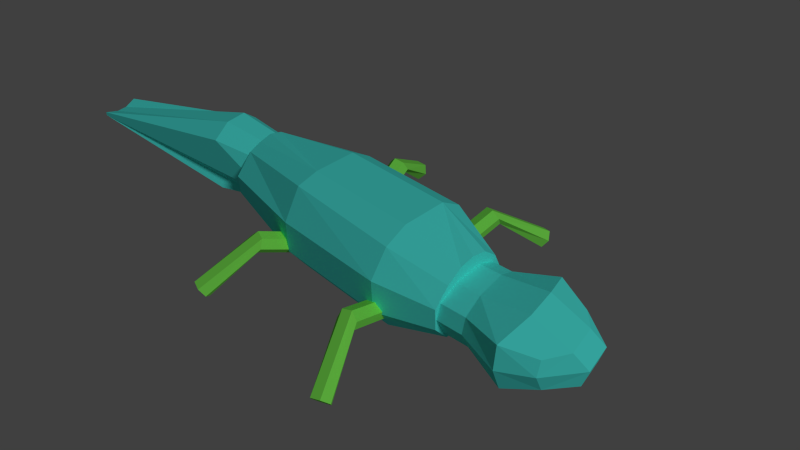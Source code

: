 # Source: lizardmodel.blend  (saved by Blender 2.73.0; exported with 4.5.12 LTS)
import bpy
from mathutils import Matrix  # noqa: F401  (used for matrix-valued properties, if any)

bpy.ops.wm.read_factory_settings(use_empty=True)
scene = bpy.context.scene
scene.name = 'Scene'

# ---- collections
col_collection_1 = bpy.data.collections.new('Collection 1'); scene.collection.children.link(col_collection_1)

# ---- materials (node trees are filled in below, after node groups)
mat_material_001 = bpy.data.materials.new('Material.001')
mat_material_001.alpha_threshold = 0.0
mat_material_001.use_transparent_shadow = False
mat_material_001.diffuse_color = (0.2582, 1.0, 0.1119, 1.0)
mat_material_001.roughness = 0.5
mat_material_001.specular_intensity = 0.2474
mat_material_001.line_color = (0.0, 0.0, 0.0, 1.0)
mat_material_000 = bpy.data.materials.new('Material.000')
mat_material_000.alpha_threshold = 0.0
mat_material_000.use_transparent_shadow = False
mat_material_000.diffuse_color = (0.09759, 1.0, 0.9131, 1.0)
mat_material_000.roughness = 0.5
mat_material_000.specular_intensity = 0.2474
mat_material_000.line_color = (0.0, 0.0, 0.0, 1.0)

# ---- material node trees

# ---- world
world_world = bpy.data.worlds.new('World'); scene.world = world_world
world_world.color = (0.05088, 0.05088, 0.05088)
world_world.use_sun_shadow = False
world_world.sun_shadow_jitter_overblur = 0.0
world_world.cycles.sampling_method = 'MANUAL'
world_world.cycles.sample_map_resolution = 256

# ---- cameras
cam_camera = bpy.data.cameras.new('Camera')
cam_camera.clip_end = 100.0
cam_camera.lens = 35.0
cam_camera.sensor_width = 32.0
cam_camera.sensor_height = 18.0
cam_camera.ortho_scale = 7.314
cam_camera.dof.focus_distance = 0.0
cam_camera.dof.aperture_fstop = 128.0

# ---- lights
light_sun = bpy.data.lights.new('Sun', 'SUN')
light_sun.transmission_factor = 0.0
light_sun.angle = 0.1993
light_sun.energy = 1.0
light_sun.shadow_buffer_clip_start = 0.5
light_sun.shadow_soft_size = 0.1
light_sun.shadow_cascade_max_distance = 1000.0
light_sun.cycles.use_multiple_importance_sampling = False

# ---- meshes
me_cylinder_005 = bpy.data.meshes.new('Cylinder.005')
me_cylinder_005.from_pydata([(0.0, 1.0, -1.0), (-0.06095, 1.056, 5.814), (0.866, 0.5, -1.0), (0.3721, 0.5564, 5.064), (0.866, -0.5, -1.0), (0.3721, -0.4436, 5.064), (-8.742e-08, -1.0, -1.0), (-0.06095, -0.9436, 5.814), (-0.866, -0.5, -1.0), (-0.494, -0.4436, 6.564), (-0.866, 0.5, -1.0), (-0.494, 0.5564, 6.564), (4.178, 1.056, 8.262), (4.611, 0.5564, 7.512), (4.611, -0.4436, 7.512), (4.178, -0.9436, 8.262), (3.745, -0.4436, 9.012), (3.745, 0.5564, 9.012), (4.178, 1.056, 8.262), (4.611, 0.5564, 7.512), (4.611, -0.4436, 7.512), (4.178, -0.9436, 8.262), (3.745, -0.4436, 9.012), (3.745, 0.5564, 9.012)], [], [(0, 1, 3, 2), (2, 3, 5, 4), (4, 5, 7, 6), (6, 7, 9, 8), (3, 1, 11, 9, 7, 5), (10, 11, 1, 0), (8, 9, 11, 10), (0, 2, 4, 6, 8, 10), (3, 13, 14, 5), (5, 14, 15, 7), (1, 12, 13, 3), (13, 12, 17, 16, 15, 14), (11, 17, 12, 1), (7, 15, 16, 9), (9, 16, 17, 11), (19, 18, 23, 22, 21, 20)])
me_cylinder_005.materials.append(mat_material_001)
me_cylinder_005.use_remesh_preserve_volume = False
me_cylinder_005.use_remesh_preserve_attributes = False
me_cylinder_005.use_mirror_vertex_groups = False
me_cylinder_005.update()
me_cylinder_004 = bpy.data.meshes.new('Cylinder.004')
me_cylinder_004.from_pydata([(0.0, 1.0, -1.0), (-0.06095, 1.056, 5.814), (0.866, 0.5, -1.0), (0.3721, 0.5564, 5.064), (0.866, -0.5, -1.0), (0.3721, -0.4436, 5.064), (-8.742e-08, -1.0, -1.0), (-0.06095, -0.9436, 5.814), (-0.866, -0.5, -1.0), (-0.494, -0.4436, 6.564), (-0.866, 0.5, -1.0), (-0.494, 0.5564, 6.564), (4.178, 1.056, 8.262), (4.611, 0.5564, 7.512), (4.611, -0.4436, 7.512), (4.178, -0.9436, 8.262), (3.745, -0.4436, 9.012), (3.745, 0.5564, 9.012), (4.178, 1.056, 8.262), (4.611, 0.5564, 7.512), (4.611, -0.4436, 7.512), (4.178, -0.9436, 8.262), (3.745, -0.4436, 9.012), (3.745, 0.5564, 9.012)], [], [(0, 1, 3, 2), (2, 3, 5, 4), (4, 5, 7, 6), (6, 7, 9, 8), (3, 1, 11, 9, 7, 5), (10, 11, 1, 0), (8, 9, 11, 10), (0, 2, 4, 6, 8, 10), (3, 13, 14, 5), (5, 14, 15, 7), (1, 12, 13, 3), (13, 12, 17, 16, 15, 14), (11, 17, 12, 1), (7, 15, 16, 9), (9, 16, 17, 11), (19, 18, 23, 22, 21, 20)])
me_cylinder_004.materials.append(mat_material_001)
me_cylinder_004.use_remesh_preserve_volume = False
me_cylinder_004.use_remesh_preserve_attributes = False
me_cylinder_004.use_mirror_vertex_groups = False
me_cylinder_004.update()
me_cylinder_003 = bpy.data.meshes.new('Cylinder.003')
me_cylinder_003.from_pydata([(0.0, 1.0, -1.0), (-0.06095, 1.056, 5.814), (0.866, 0.5, -1.0), (0.3721, 0.5564, 5.064), (0.866, -0.5, -1.0), (0.3721, -0.4436, 5.064), (-8.742e-08, -1.0, -1.0), (-0.06095, -0.9436, 5.814), (-0.866, -0.5, -1.0), (-0.494, -0.4436, 6.564), (-0.866, 0.5, -1.0), (-0.494, 0.5564, 6.564), (4.178, 1.056, 8.262), (4.611, 0.5564, 7.512), (4.611, -0.4436, 7.512), (4.178, -0.9436, 8.262), (3.745, -0.4436, 9.012), (3.745, 0.5564, 9.012), (4.178, 1.056, 8.262), (4.611, 0.5564, 7.512), (4.611, -0.4436, 7.512), (4.178, -0.9436, 8.262), (3.745, -0.4436, 9.012), (3.745, 0.5564, 9.012)], [], [(0, 1, 3, 2), (2, 3, 5, 4), (4, 5, 7, 6), (6, 7, 9, 8), (3, 1, 11, 9, 7, 5), (10, 11, 1, 0), (8, 9, 11, 10), (0, 2, 4, 6, 8, 10), (3, 13, 14, 5), (5, 14, 15, 7), (1, 12, 13, 3), (13, 12, 17, 16, 15, 14), (11, 17, 12, 1), (7, 15, 16, 9), (9, 16, 17, 11), (19, 18, 23, 22, 21, 20)])
me_cylinder_003.materials.append(mat_material_001)
me_cylinder_003.use_remesh_preserve_volume = False
me_cylinder_003.use_remesh_preserve_attributes = False
me_cylinder_003.use_mirror_vertex_groups = False
me_cylinder_003.update()
me_cylinder_002 = bpy.data.meshes.new('Cylinder.002')
me_cylinder_002.from_pydata([(0.0, 1.0, -1.0), (-0.06095, 1.056, 5.814), (0.866, 0.5, -1.0), (0.3721, 0.5564, 5.064), (0.866, -0.5, -1.0), (0.3721, -0.4436, 5.064), (-8.742e-08, -1.0, -1.0), (-0.06095, -0.9436, 5.814), (-0.866, -0.5, -1.0), (-0.494, -0.4436, 6.564), (-0.866, 0.5, -1.0), (-0.494, 0.5564, 6.564), (4.178, 1.056, 8.262), (4.611, 0.5564, 7.512), (4.611, -0.4436, 7.512), (4.178, -0.9436, 8.262), (3.745, -0.4436, 9.012), (3.745, 0.5564, 9.012), (4.178, 1.056, 8.262), (4.611, 0.5564, 7.512), (4.611, -0.4436, 7.512), (4.178, -0.9436, 8.262), (3.745, -0.4436, 9.012), (3.745, 0.5564, 9.012)], [], [(0, 1, 3, 2), (2, 3, 5, 4), (4, 5, 7, 6), (6, 7, 9, 8), (3, 1, 11, 9, 7, 5), (10, 11, 1, 0), (8, 9, 11, 10), (0, 2, 4, 6, 8, 10), (3, 13, 14, 5), (5, 14, 15, 7), (1, 12, 13, 3), (13, 12, 17, 16, 15, 14), (11, 17, 12, 1), (7, 15, 16, 9), (9, 16, 17, 11), (19, 18, 23, 22, 21, 20)])
me_cylinder_002.materials.append(mat_material_001)
me_cylinder_002.use_remesh_preserve_volume = False
me_cylinder_002.use_remesh_preserve_attributes = False
me_cylinder_002.use_mirror_vertex_groups = False
me_cylinder_002.update()
me_cube_002 = bpy.data.meshes.new('Cube.002')
me_cube_002.from_pydata([(-1.0, -1.0, -1.0), (-1.0, 1.0, -1.0), (1.0, 0.8004, -0.7747), (1.0, -0.7635, -0.7747), (-1.0, -1.0, 1.0), (-1.0, 1.0, 1.0), (1.0, 0.8004, 0.7892), (1.0, -0.7635, 0.7892), (-1.0, -1.433, 0.4792), (-1.0, 1.252, 0.4792), (1.0, 0.9974, 0.382), (1.0, -1.102, 0.382), (-1.0, 1.252, -0.326), (1.0, 0.9974, -0.2477), (1.0, -1.102, -0.2477), (-1.0, -1.433, -0.326), (-7.812, 0.2235, 0.7016), (-7.812, 0.2235, -0.694), (1.0, 0.08284, 1.076), (1.0, 0.08284, -1.093), (1.0, 0.08284, 0.382), (-7.812, 0.4024, 0.2551), (1.0, 0.08284, -0.2477), (-7.812, 0.4024, -0.15), (-7.812, 0.3565, 0.7016), (1.0, 0.2895, -1.093), (1.0, 0.2895, 0.382), (1.0, 0.2895, -0.2477), (-7.812, 0.3565, -0.694), (1.0, 0.2895, 1.076), (-7.812, 0.4832, 0.2551), (-7.812, 0.4832, -0.15)], [], [(31, 12, 1, 28), (12, 13, 2, 1), (22, 14, 3, 19), (14, 15, 0, 3), (28, 1, 2, 25), (29, 6, 5, 24), (7, 4, 8, 11), (18, 7, 11, 20), (5, 6, 10, 9), (24, 5, 9, 30), (11, 8, 15, 14), (20, 11, 14, 22), (9, 10, 13, 12), (30, 9, 12, 31), (8, 21, 23, 15), (26, 20, 22, 27), (4, 16, 21, 8), (29, 18, 20, 26), (7, 18, 16, 4), (0, 17, 19, 3), (27, 22, 19, 25), (15, 23, 17, 0), (13, 27, 25, 2), (6, 29, 26, 10), (10, 26, 27, 13), (21, 30, 31, 23), (16, 24, 30, 21), (18, 29, 24, 16), (17, 28, 25, 19), (23, 31, 28, 17)])
me_cube_002.materials.append(mat_material_000)
me_cube_002.use_remesh_preserve_volume = False
me_cube_002.use_remesh_preserve_attributes = False
me_cube_002.use_mirror_vertex_groups = False
me_cube_002.update()
me_cube_001 = bpy.data.meshes.new('Cube.001')
me_cube_001.from_pydata([(-6.884, -0.8037, -0.6609), (-6.884, 0.6501, -0.6609), (0.3037, 0.7481, -0.7493), (0.3037, -0.7329, -0.7493), (-6.884, -0.6606, 0.6498), (-6.884, 0.6501, 0.6498), (0.3037, 0.7481, 0.7317), (0.3037, -0.7329, 0.7317), (-1.182, 1.124, 1.124), (-1.182, 1.124, -1.135), (-1.182, -1.135, 1.124), (-1.182, -1.135, -1.135), (-4.2, 1.099, -1.149), (-4.2, -1.119, 1.069), (-4.2, 1.099, 1.069), (-4.2, -1.262, -1.149), (-6.884, -0.2618, 0.897), (-6.884, -0.2618, -1.13), (0.3037, -0.2823, 0.9301), (0.3037, -0.2823, -1.126), (-1.182, -0.4473, 1.371), (-1.182, -0.4473, -1.604), (-4.2, -0.444, -1.618), (-4.2, -0.444, 1.316), (-6.884, 0.2604, 0.8575), (0.3037, 0.3077, -1.109), (-6.884, 0.2604, -1.109), (0.3037, 0.3077, 0.8984), (-1.182, 0.4525, 1.332), (-1.182, 0.4525, -1.583), (-4.2, 0.4396, -1.597), (-4.2, 0.4396, 1.276), (-6.884, -0.9635, -0.3235), (-6.884, 0.6501, -0.3235), (0.3037, 0.7481, -0.368), (0.3037, -1.007, -0.368), (-1.182, -1.438, -0.5534), (-1.182, 1.124, -0.5534), (-4.2, 1.099, -0.5783), (-4.2, -1.422, -0.5783), (0.3037, -0.2823, -0.368), (-6.884, -0.2618, -0.3235), (0.3037, 0.3077, -0.368), (-6.884, 0.2604, -0.3235), (-6.884, -0.9886, 0.3409), (-6.884, 0.6501, 0.3409), (0.3037, 0.7481, 0.3827), (0.3037, -1.029, 0.3827), (-1.182, -1.463, 0.5916), (-1.182, 1.124, 0.5916), (-4.2, 1.099, 0.546), (-4.2, -1.447, 0.546), (0.3037, -0.2823, 0.3827), (-6.884, -0.2618, 0.3409), (0.3037, 0.3077, 0.3827), (-6.884, 0.2604, 0.3409), (-6.835, 0.8296, 0.006366), (0.3037, 0.9169, 0.007345), (0.3037, -1.098, 0.007345), (-1.079, 1.257, 0.01568), (-3.922, 1.234, -0.01606), (0.3037, -0.647, 0.007345), (-6.884, -0.6654, 0.008724), (0.3037, -0.05707, 0.007345), (-6.884, -0.1432, 0.008724), (-6.884, -1.064, 0.008724)], [], [(43, 33, 1, 26), (37, 34, 2, 9), (40, 35, 3, 19), (39, 32, 0, 15), (29, 9, 2, 25), (31, 14, 5, 24), (27, 6, 8, 28), (30, 12, 9, 29), (35, 36, 11, 3), (38, 37, 9, 12), (33, 38, 12, 1), (26, 1, 12, 30), (28, 8, 14, 31), (36, 39, 15, 11), (10, 20, 23, 13), (0, 17, 22, 15), (15, 22, 21, 11), (7, 18, 20, 10), (13, 23, 16, 4), (11, 21, 19, 3), (42, 40, 19, 25), (32, 41, 17, 0), (34, 42, 25, 2), (20, 28, 31, 23), (17, 26, 30, 22), (22, 30, 29, 21), (18, 27, 28, 20), (23, 31, 24, 16), (21, 29, 25, 19), (41, 43, 26, 17), (62, 64, 43, 41), (57, 63, 42, 34), (65, 62, 41, 32), (63, 61, 40, 42), (56, 60, 38, 33), (60, 59, 37, 38), (48, 51, 39, 36), (47, 48, 36, 35, 58), (61, 58, 35, 40), (59, 57, 34, 37), (64, 56, 33, 43), (24, 5, 45, 55), (8, 6, 46, 49), (18, 7, 47, 52), (13, 4, 44, 51), (7, 10, 48, 47), (14, 8, 49, 50), (5, 14, 50, 45), (10, 13, 51, 48), (27, 18, 52, 54), (4, 16, 53, 44), (6, 27, 54, 46), (16, 24, 55, 53), (55, 45, 56, 64), (49, 46, 57, 59), (52, 47, 58, 61), (50, 49, 59, 60), (45, 50, 60, 56), (54, 52, 61, 63), (44, 53, 62, 65), (46, 54, 63, 57), (53, 55, 64, 62), (51, 44, 65, 32, 39)])
me_cube_001.materials.append(mat_material_000)
me_cube_001.use_remesh_preserve_volume = False
me_cube_001.use_remesh_preserve_attributes = False
me_cube_001.use_mirror_vertex_groups = False
me_cube_001.update()
me_cube = bpy.data.meshes.new('Cube')
me_cube.from_pydata([(1.0, 0.1671, -1.0), (1.0, -1.0, -1.0), (-1.301, -1.0, -1.0), (-1.301, 0.1671, -1.0), (1.0, 0.1671, 1.0), (1.0, -1.0, 1.0), (-1.301, -1.0, 1.0), (-1.301, 0.1671, 1.0), (1.613, 0.239, 0.6282), (1.405, -1.0, 0.5309), (-1.301, -1.268, 0.5309), (-1.301, 0.1671, 0.5309), (1.695, 0.239, -0.2741), (1.488, -1.0, -0.3714), (-1.301, -1.268, -0.3714), (-1.301, 0.1671, -0.3714), (0.02459, 0.405, -1.449), (0.02459, -1.305, -1.449), (0.02459, 0.405, 1.34), (0.02459, -1.305, 1.34), (0.2323, 0.4431, 0.5309), (0.2323, -1.573, 0.5309), (0.2746, -1.573, -0.3714), (0.2746, 0.4431, -0.3714), (1.0, -0.5178, -1.206), (-1.301, -0.5178, -1.206), (1.0, -0.5178, 1.174), (-1.301, -0.5178, 1.174), (-1.301, -0.5178, 0.5309), (1.783, -0.3868, 0.7082), (1.866, -0.3868, -0.1941), (-1.301, -0.5178, -0.3714), (0.02459, -0.5178, 1.514), (0.02459, -0.5178, -1.655), (-2.151, -1.0, -1.0), (-1.77, -0.8237, -0.2897), (-2.151, 0.1671, -1.0), (-1.377, -1.02, 0.1976), (-2.151, -1.0, 1.0), (-1.77, -0.6566, -0.1997), (-1.488, -0.6566, -0.1997), (-2.151, -0.5178, 1.174), (-2.151, -1.268, 0.5309), (-2.151, 0.1671, 0.5309), (-1.377, -1.02, -0.3797), (-2.151, 0.1671, -0.3714), (-2.151, -0.5178, -1.206), (-2.151, -1.268, -0.3714), (-1.77, -0.8237, -0.3918), (-2.151, -0.5178, 0.5309), (-2.151, -0.5178, -0.3714), (-2.151, 0.1671, 1.0)], [], [(33, 17, 2, 25), (32, 27, 6, 19), (29, 26, 5, 9), (21, 19, 6, 10), (23, 16, 3, 15), (18, 20, 11, 7), (22, 21, 10, 14), (30, 29, 9, 13), (24, 30, 13, 1), (17, 22, 14, 2), (20, 23, 15, 11), (8, 12, 23, 20), (1, 13, 22, 17), (13, 9, 21, 22), (4, 8, 20, 18), (12, 0, 16, 23), (9, 5, 19, 21), (26, 32, 19, 5), (24, 1, 17, 33), (0, 24, 33, 16), (4, 18, 32, 26), (2, 14, 31, 25), (0, 12, 30, 24), (12, 8, 29, 30), (14, 10, 28, 31), (10, 6, 27, 28), (18, 7, 27, 32), (28, 27, 7, 11), (25, 31, 15, 3), (31, 28, 11, 15), (16, 33, 25, 3), (8, 4, 26, 29), (34, 46, 25, 2), (44, 14, 2, 25), (15, 44, 25, 3), (40, 27, 37, 11), (42, 35, 48, 47), (46, 50, 45, 36), (10, 42, 47, 14), (48, 45, 36, 46), (11, 37, 44, 15), (6, 38, 42, 10), (43, 11, 15, 45), (35, 43, 45, 48), (37, 10, 14, 44), (14, 47, 34, 2), (38, 41, 35, 42), (27, 6, 10, 37), (6, 27, 41, 38), (27, 40, 39, 41), (39, 40, 11, 43), (47, 42, 49, 50), (46, 36, 3, 25), (42, 38, 41, 49), (50, 49, 43, 45), (45, 15, 3, 36), (34, 47, 50, 46), (27, 7, 51, 41), (49, 41, 51, 43), (43, 51, 7, 11)])
me_cube.materials.append(mat_material_000)
me_cube.use_remesh_preserve_volume = False
me_cube.use_remesh_preserve_attributes = False
me_cube.use_mirror_vertex_groups = False
me_cube.update()

# ---- objects
ob_sun = bpy.data.objects.new('Sun', light_sun)
ob_leg_003 = bpy.data.objects.new('leg.003', me_cylinder_005)
ob_leg_002 = bpy.data.objects.new('leg.002', me_cylinder_004)
ob_leg_001 = bpy.data.objects.new('leg.001', me_cylinder_003)
ob_leg = bpy.data.objects.new('leg', me_cylinder_002)
ob_tail = bpy.data.objects.new('tail', me_cube_002)
ob_body = bpy.data.objects.new('body', me_cube_001)
ob_head = bpy.data.objects.new('head', me_cube)
ob_camera = bpy.data.objects.new('Camera', cam_camera)

# ---- transforms, parenting, visibility, modifiers, constraints
ob_sun.location = (12.23, -1.582, 4.511)
ob_sun.rotation_euler = (0.1396, 0.8378, 0.0)
ob_sun.lineart.crease_threshold = 0.0
ob_leg_003.location = (-1.536, 5.879, -1.0)
ob_leg_003.rotation_euler = (-0.3491, 0.9076, -1.571)
ob_leg_003.scale = (0.3677, 0.3677, 0.3677)
ob_leg_003.lineart.crease_threshold = 0.0
ob_leg_002.location = (4.573, 5.982, -1.0)
ob_leg_002.rotation_euler = (0.3491, 0.9076, -1.571)
ob_leg_002.scale = (0.3677, 0.3677, 0.3677)
ob_leg_002.lineart.crease_threshold = 0.0
ob_leg_001.location = (5.118, -4.266, -1.0)
ob_leg_001.rotation_euler = (-0.3491, 0.9076, 1.571)
ob_leg_001.scale = (0.3677, 0.3677, 0.3677)
ob_leg_001.lineart.crease_threshold = 0.0
ob_leg.location = (-1.344, -3.964, -1.0)
ob_leg.rotation_euler = (0.3491, 0.9076, 1.571)
ob_leg.scale = (0.3677, 0.3677, 0.3677)
ob_leg.lineart.crease_threshold = 0.0
ob_tail.location = (-4.518, 0.5384, 0.4049)
ob_tail.rotation_euler = (-1.571, 0.0, 0.1745)
ob_tail.scale = (1.049, 1.049, 1.049)
ob_tail.lineart.crease_threshold = 0.0
ob_body.location = (5.805, 0.7336, 0.2907)
ob_body.rotation_euler = (-1.571, 0.0, 0.0)
ob_body.scale = (1.403, 1.403, 1.403)
ob_body.lineart.crease_threshold = 0.0
ob_head.location = (8.539, 0.8711, -0.1569)
ob_head.rotation_euler = (-1.431, 0.0, 0.08727)
ob_head.scale = (1.142, 1.142, 1.142)
ob_head.lock_rotations_4d = False
ob_head.empty_display_type = 'ARROWS'
ob_head.lineart.crease_threshold = 0.0
ob_camera.location = (19.67, -14.68, 18.04)
ob_camera.rotation_euler = (0.9348, 0.01082, 0.8149)
ob_camera.lock_rotations_4d = False
ob_camera.empty_display_type = 'ARROWS'
ob_camera.color = (0.0, 0.0, 0.0, 0.0)
ob_camera.display_type = 'WIRE'
ob_camera.lineart.crease_threshold = 0.0

# ---- collection membership
col_collection_1.objects.link(ob_sun)
col_collection_1.objects.link(ob_leg_003)
col_collection_1.objects.link(ob_leg_002)
col_collection_1.objects.link(ob_leg_001)
col_collection_1.objects.link(ob_leg)
col_collection_1.objects.link(ob_tail)
col_collection_1.objects.link(ob_body)
col_collection_1.objects.link(ob_head)
col_collection_1.objects.link(ob_camera)

# ---- scene / render settings (as saved in the file)
scene.camera = ob_camera
scene.frame_start = 1; scene.frame_end = 250; scene.frame_set(1)
scene.render.engine = 'BLENDER_EEVEE_NEXT'
scene.render.dither_intensity = 0.0
scene.cycles.use_denoising = False
scene.cycles.samples = 10
scene.cycles.sampling_pattern = 'TABULATED_SOBOL'
scene.cycles.light_sampling_threshold = 0.0
scene.cycles.use_adaptive_sampling = False
scene.cycles.use_light_tree = False
scene.cycles.blur_glossy = 0.0
scene.cycles.pixel_filter_type = 'GAUSSIAN'
scene.cycles.sample_clamp_indirect = 0.0
scene.view_settings.view_transform = 'Standard'
bpy.context.view_layer.update()
